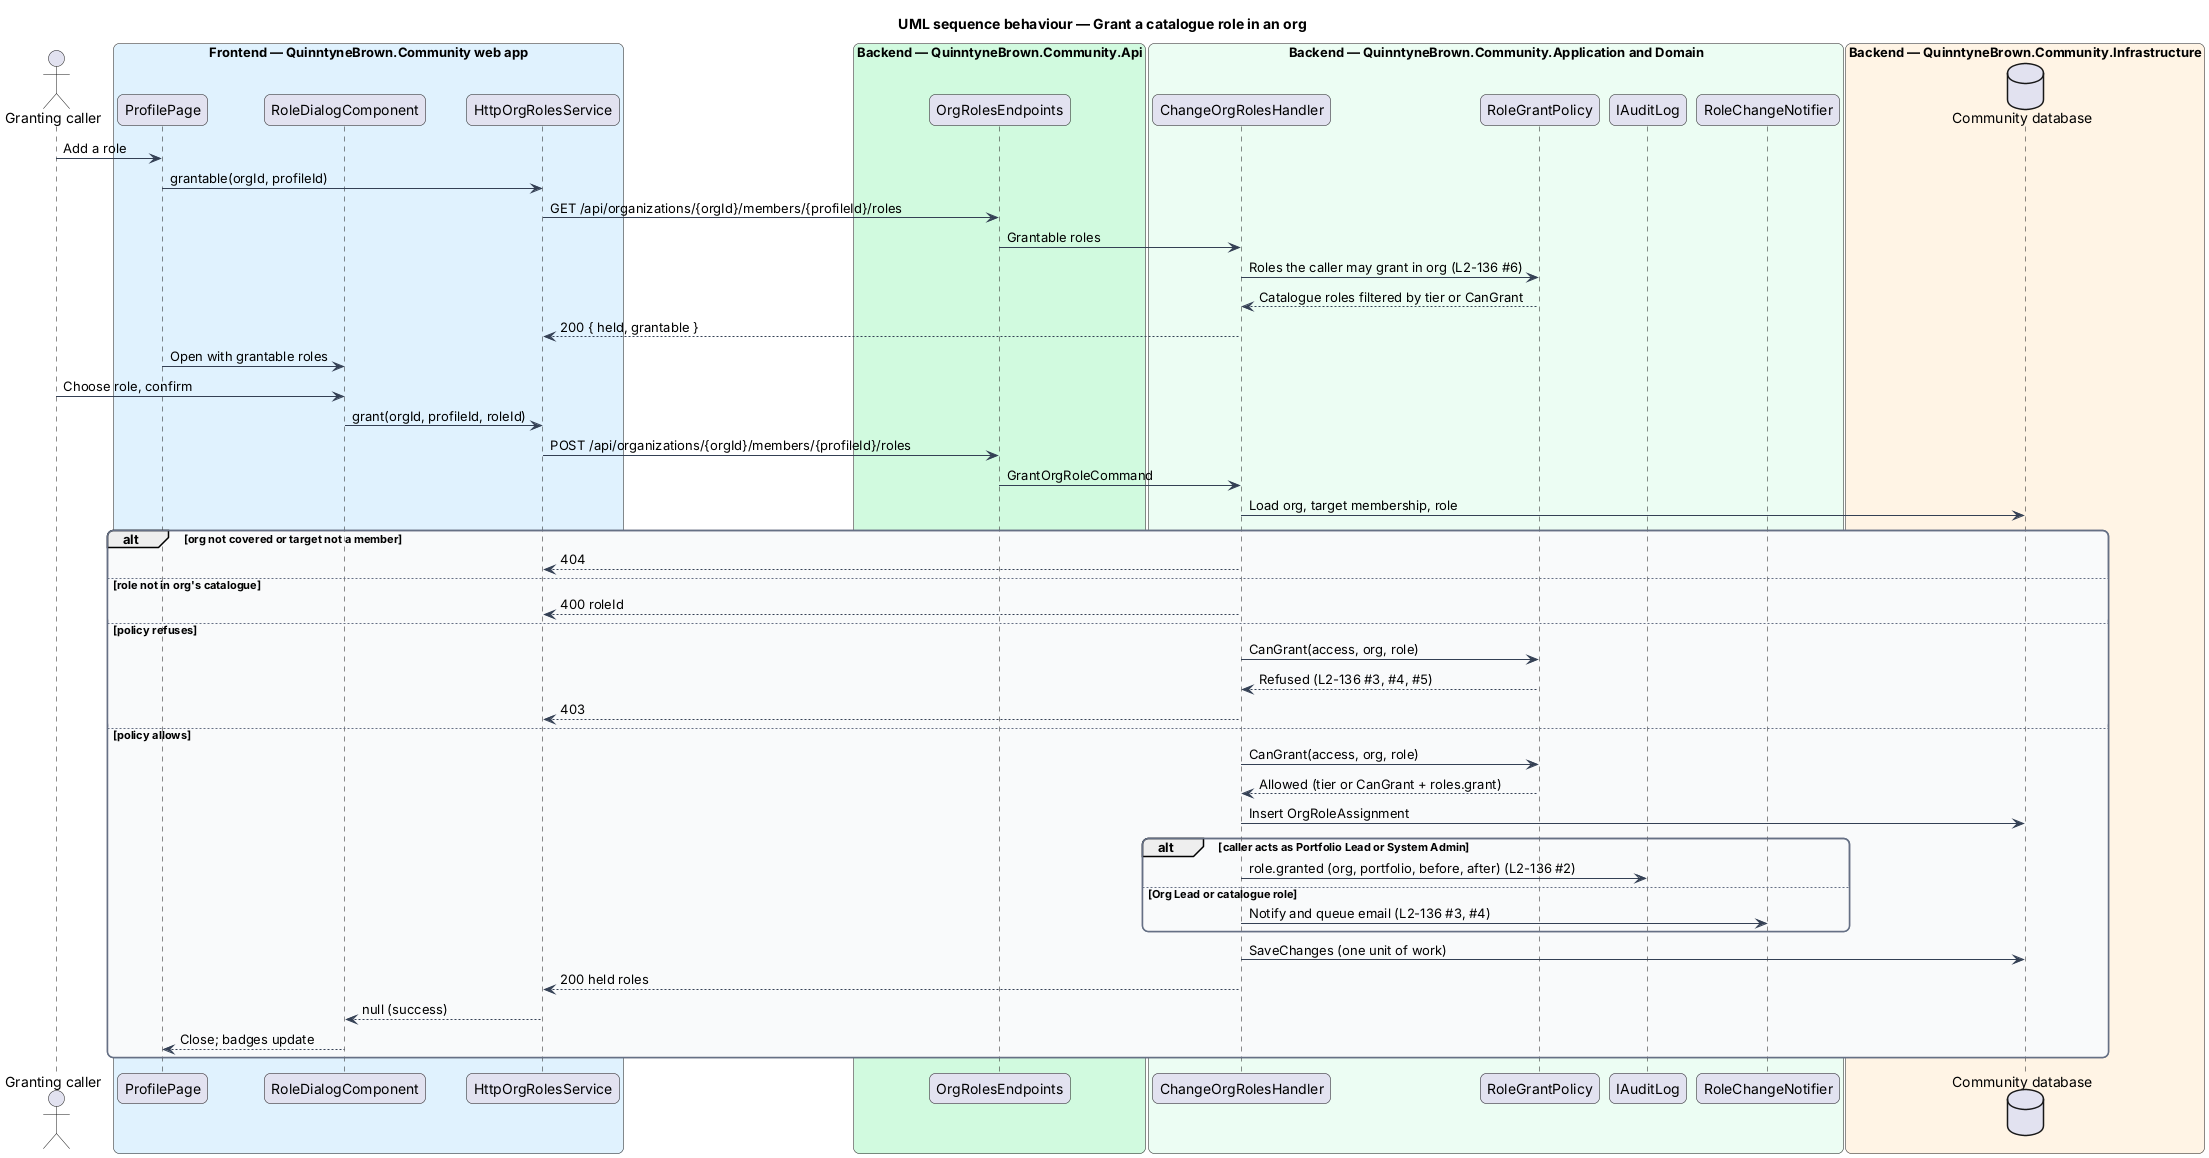

The diagram above was rendered by PlantUML. Its source (embedded in the PNG):
@startuml
title UML sequence behaviour — Grant a catalogue role in an org
skinparam backgroundColor #FFFFFF
skinparam shadowing false
skinparam roundcorner 12
skinparam defaultFontName Arial
skinparam ArrowColor #344054
skinparam rectangle {
  BorderColor #344054
  FontColor #101828
}
skinparam package {
  BorderColor #667085
  FontColor #101828
  BackgroundColor #F9FAFB
}
actor "Granting caller" as actor
box "Frontend — QuinntyneBrown.Community web app" #E0F2FE
  participant "ProfilePage" as page
  participant "RoleDialogComponent" as dlg
  participant "HttpOrgRolesService" as client
end box
box "Backend — QuinntyneBrown.Community.Api" #D1FADF
  participant "OrgRolesEndpoints" as ep
end box
box "Backend — QuinntyneBrown.Community.Application and Domain" #ECFDF3
  participant "ChangeOrgRolesHandler" as h
  participant "RoleGrantPolicy" as pol
  participant "IAuditLog" as audit
  participant "RoleChangeNotifier" as notify
end box
box "Backend — QuinntyneBrown.Community.Infrastructure" #FFF4E5
  database "Community database" as db
end box
actor -> page : Add a role
page -> client : grantable(orgId, profileId)
client -> ep : GET /api/organizations/{orgId}/members/{profileId}/roles
ep -> h : Grantable roles
h -> pol : Roles the caller may grant in org (L2-136 #6)
pol --> h : Catalogue roles filtered by tier or CanGrant
h --> client : 200 { held, grantable }
page -> dlg : Open with grantable roles
actor -> dlg : Choose role, confirm
dlg -> client : grant(orgId, profileId, roleId)
client -> ep : POST /api/organizations/{orgId}/members/{profileId}/roles
ep -> h : GrantOrgRoleCommand
h -> db : Load org, target membership, role
alt org not covered or target not a member
  h --> client : 404
else role not in org's catalogue
  h --> client : 400 roleId
else policy refuses
  h -> pol : CanGrant(access, org, role)
  pol --> h : Refused (L2-136 #3, #4, #5)
  h --> client : 403
else policy allows
  h -> pol : CanGrant(access, org, role)
  pol --> h : Allowed (tier or CanGrant + roles.grant)
  h -> db : Insert OrgRoleAssignment
  alt caller acts as Portfolio Lead or System Admin
    h -> audit : role.granted (org, portfolio, before, after) (L2-136 #2)
  else Org Lead or catalogue role
    h -> notify : Notify and queue email (L2-136 #3, #4)
  end
  h -> db : SaveChanges (one unit of work)
  h --> client : 200 held roles
  client --> dlg : null (success)
  dlg --> page : Close; badges update
end
@enduml